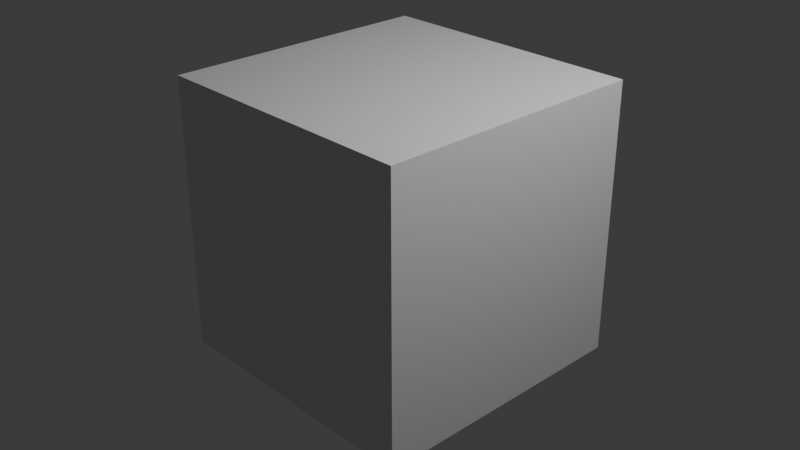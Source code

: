 # Source: Block.blend  (saved by Blender 5.1.30; exported with 4.5.12 LTS)
import bpy
from mathutils import Matrix  # noqa: F401  (used for matrix-valued properties, if any)

bpy.ops.wm.read_factory_settings(use_empty=True)
scene = bpy.context.scene
scene.name = 'Scene'

# ---- collections
col_collection = bpy.data.collections.new('Collection'); scene.collection.children.link(col_collection)

# ---- materials (node trees are filled in below, after node groups)
mat_material = bpy.data.materials.new('Material')
mat_material.alpha_threshold = 0.0
mat_material.use_backface_culling_lightprobe_volume = False
mat_material.roughness = 0.5
mat_material.line_color = (0.0, 0.0, 0.0, 1.0)

# ---- material node trees
mat_material.use_nodes = True; mat_material.node_tree.nodes.clear()
_N = mat_material.node_tree.nodes; _L = mat_material.node_tree.links
n0 = _N.new('ShaderNodeOutputMaterial'); n0.name = 'Material Output'; n0.location = (200, 100)
n1 = _N.new('ShaderNodeBsdfPrincipled'); n1.name = 'Principled BSDF'; n1.location = (-200, 100)
_L.new(n1.outputs[0], n0.inputs[0])
n0.is_active_output = True

# ---- world
world_world = bpy.data.worlds.new('World'); scene.world = world_world
world_world.use_nodes = True; world_world.node_tree.nodes.clear()
_N = world_world.node_tree.nodes; _L = world_world.node_tree.links
n0 = _N.new('ShaderNodeOutputWorld'); n0.name = 'World Output'; n0.location = (200, 100)
n1 = _N.new('ShaderNodeBackground'); n1.name = 'Background'; n1.location = (-200, 100)
n1.inputs[0].default_value = (0.05088, 0.05088, 0.05088, 1.0)
_L.new(n1.outputs[0], n0.inputs[0])
n0.is_active_output = True
world_world.color = (0.05088, 0.05088, 0.05088)
world_world.sun_shadow_jitter_overblur = 0.0

# ---- cameras
cam_camera = bpy.data.cameras.new('Camera')
cam_camera.clip_end = 100.0
cam_camera.ortho_scale = 7.314

# ---- lights
light_light = bpy.data.lights.new('Light', 'POINT')
light_light.energy = 1000.0
light_light.shadow_soft_size = 0.1

# ---- meshes
me_cube = bpy.data.meshes.new('Cube')
me_cube.from_pydata([(1.0, 1.0, 1.0), (1.0, 1.0, -1.0), (1.0, -1.0, 1.0), (1.0, -1.0, -1.0), (-1.0, 1.0, 1.0), (-1.0, 1.0, -1.0), (-1.0, -1.0, 1.0), (-1.0, -1.0, -1.0)], [], [(0, 4, 6, 2), (3, 2, 6, 7), (7, 6, 4, 5), (5, 1, 3, 7), (1, 0, 2, 3), (5, 4, 0, 1)])
_uv = me_cube.uv_layers.new(name='UVMap')
_uv.uv.foreach_set('vector', [0.625, 0.5, 0.875, 0.5, 0.875, 0.75, 0.625, 0.75, 0.375, 0.75, 0.625, 0.75, 0.625, 1.0, 0.375, 1.0, 0.375, 0.0, 0.625, 0.0, 0.625, 0.25, 0.375, 0.25, 0.125, 0.5, 0.375, 0.5, 0.375, 0.75, 0.125, 0.75, 0.375, 0.5, 0.625, 0.5, 0.625, 0.75, 0.375, 0.75, 0.375, 0.25, 0.625, 0.25, 0.625, 0.5, 0.375, 0.5])
me_cube.materials.append(mat_material)
me_cube.use_mirror_vertex_groups = False
me_cube.update()

# ---- objects
ob_cube = bpy.data.objects.new('Cube', me_cube)
ob_light = bpy.data.objects.new('Light', light_light)
ob_camera = bpy.data.objects.new('Camera', cam_camera)

# ---- transforms, parenting, visibility, modifiers, constraints
ob_cube.location = (0.0, 0.0, 0.0)
ob_cube.scale = (1.5, 1.5, 1.5)
ob_cube.lock_rotations_4d = False
ob_cube.empty_display_type = 'ARROWS'
ob_cube.lineart.crease_threshold = 0.0
ob_light.location = (4.076, 1.005, 5.904)
ob_light.rotation_euler = (0.6503, 0.05522, 1.866)
ob_light.lock_rotations_4d = False
ob_light.empty_display_type = 'ARROWS'
ob_light.color = (0.0, 0.0, 0.0, 0.0)
ob_light.lineart.crease_threshold = 0.0
ob_camera.location = (7.359, -6.926, 4.958)
ob_camera.rotation_euler = (1.109, 0.0, 0.8149)
ob_camera.lock_rotations_4d = False
ob_camera.empty_display_type = 'ARROWS'
ob_camera.color = (0.0, 0.0, 0.0, 0.0)
ob_camera.display_type = 'WIRE'
ob_camera.lineart.crease_threshold = 0.0

# ---- collection membership
col_collection.objects.link(ob_cube)
col_collection.objects.link(ob_light)
col_collection.objects.link(ob_camera)

# ---- scene / render settings (as saved in the file)
scene.camera = ob_camera
scene.frame_start = 1; scene.frame_end = 250; scene.frame_set(1)
scene.render.engine = 'BLENDER_EEVEE_NEXT'
scene.render.bake_bias = 0.0
scene.render.bake_samples = 0
scene.cycles.sampling_pattern = 'TABULATED_SOBOL'
scene.eevee.use_volume_custom_range = False
bpy.context.view_layer.update()
